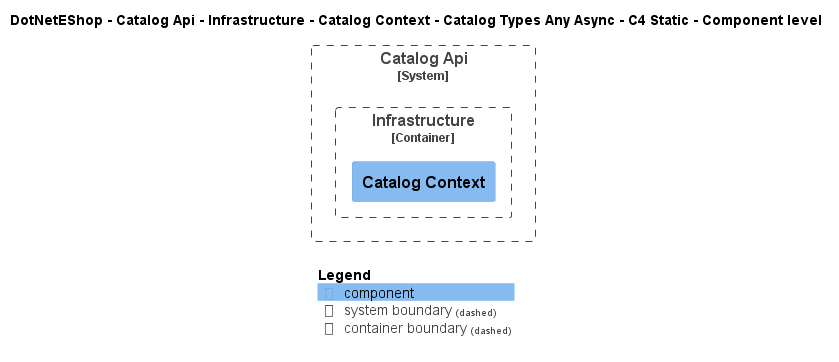

The diagram above was rendered by PlantUML. Its source (embedded in the PNG):
@startuml
!include ..\..\..\..\..\..\..\..\..\.c4s\C4_Component.puml

AddElementTag("c4interflow:lifecycle:new", $bgColor=green, $fontColor=#ffffff, $borderColor=green, $shadowing="False")
AddElementTag("c4interflow:lifecycle:changed", $bgColor=orange, $fontColor=#ffffff, $borderColor=orange, $shadowing="False")
AddElementTag("c4interflow:lifecycle:removed", $bgColor=red, $fontColor=#ffffff, $borderColor=red, $shadowing="False")

AddRelTag("c4interflow:lifecycle:new", $textColor=green, $lineColor=green)
AddRelTag("c4interflow:lifecycle:changed", $textColor=orange, $lineColor=orange)
AddRelTag("c4interflow:lifecycle:removed", $textColor=red, $lineColor=red)

SHOW_PERSON_PORTRAIT()
LAYOUT_TOP_DOWN()

skinparam linetype polyline

title DotNetEShop - Catalog Api - Infrastructure - Catalog Context - Catalog Types Any Async - C4 Static - Component level


System_Boundary(DotNetEShop.SoftwareSystems.CatalogApi, "Catalog Api") {
    
Container_Boundary(DotNetEShop.SoftwareSystems.CatalogApi.Containers.Infrastructure, "Infrastructure") {
    Component(DotNetEShop.SoftwareSystems.CatalogApi.Containers.Infrastructure.Components.CatalogContext, "Catalog Context", "", "")
}
}



SHOW_LEGEND()
@enduml